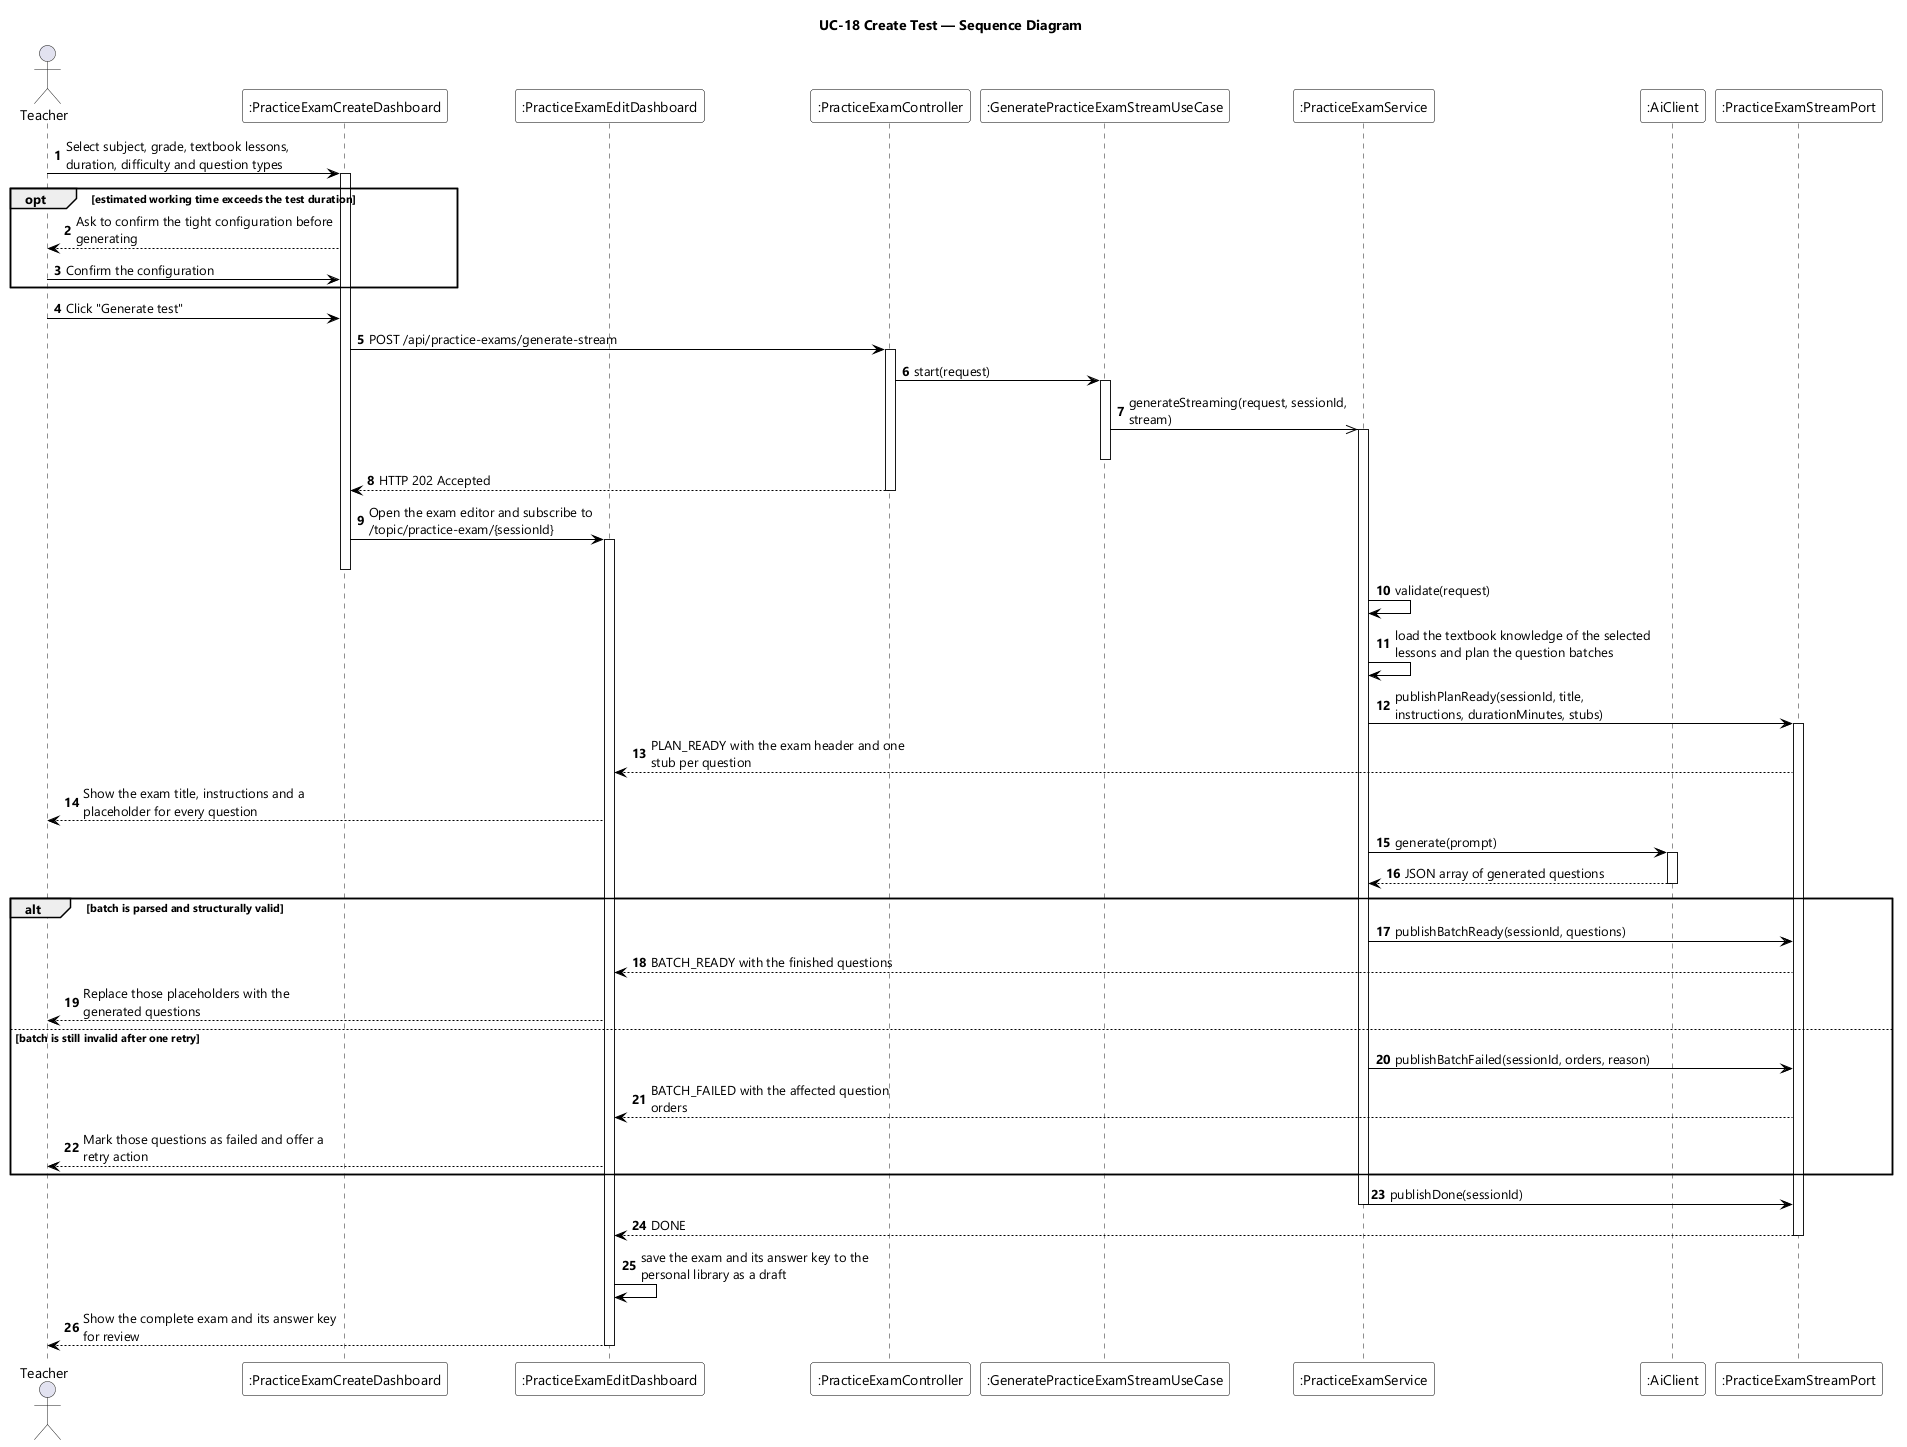

The diagram above was rendered by PlantUML. Its source (embedded in the PNG):
@startuml UC-18 Create Test - Sequence Diagram
skinparamlocked dpi 96
skinparam defaultFontName "Segoe UI"
skinparam shadowing false
skinparam ParticipantBackgroundColor #FFFFFF
skinparam ParticipantBorderColor #000000
skinparam DatabaseBackgroundColor #FFFFFF
skinparam DatabaseBorderColor #000000
skinparam ArrowColor #000000
skinparam sequenceMessageAlign left
skinparam maxMessageSize 260
title UC-18 Create Test — Sequence Diagram

actor Teacher
participant ":PracticeExamCreateDashboard" as CFG
participant ":PracticeExamEditDashboard" as EDT
participant ":PracticeExamController" as CTL
participant ":GeneratePracticeExamStreamUseCase" as KICK
participant ":PracticeExamService" as SVC
participant ":AiClient" as AI
participant ":PracticeExamStreamPort" as STREAM

autonumber
Teacher -> CFG : Select subject, grade, textbook lessons, duration, difficulty and question types
activate CFG

opt estimated working time exceeds the test duration
  CFG --> Teacher : Ask to confirm the tight configuration before generating
  Teacher -> CFG : Confirm the configuration
end

Teacher -> CFG : Click "Generate test"
CFG -> CTL : POST /api/practice-exams/generate-stream
activate CTL
CTL -> KICK : start(request)
activate KICK
KICK ->> SVC : generateStreaming(request, sessionId, stream)
activate SVC
deactivate KICK
CTL --> CFG : HTTP 202 Accepted
deactivate CTL
CFG -> EDT : Open the exam editor and subscribe to /topic/practice-exam/{sessionId}
activate EDT
deactivate CFG

SVC -> SVC : validate(request)
SVC -> SVC : load the textbook knowledge of the selected lessons and plan the question batches
SVC -> STREAM : publishPlanReady(sessionId, title, instructions, durationMinutes, stubs)
activate STREAM
STREAM --> EDT : PLAN_READY with the exam header and one stub per question
EDT --> Teacher : Show the exam title, instructions and a placeholder for every question

SVC -> AI : generate(prompt)
activate AI
AI --> SVC : JSON array of generated questions
deactivate AI

alt batch is parsed and structurally valid
  SVC -> STREAM : publishBatchReady(sessionId, questions)
  STREAM --> EDT : BATCH_READY with the finished questions
  EDT --> Teacher : Replace those placeholders with the generated questions

else batch is still invalid after one retry
  SVC -> STREAM : publishBatchFailed(sessionId, orders, reason)
  STREAM --> EDT : BATCH_FAILED with the affected question orders
  EDT --> Teacher : Mark those questions as failed and offer a retry action
end

SVC -> STREAM : publishDone(sessionId)
deactivate SVC
STREAM --> EDT : DONE
deactivate STREAM
EDT -> EDT : save the exam and its answer key to the personal library as a draft
EDT --> Teacher : Show the complete exam and its answer key for review
deactivate EDT
@enduml